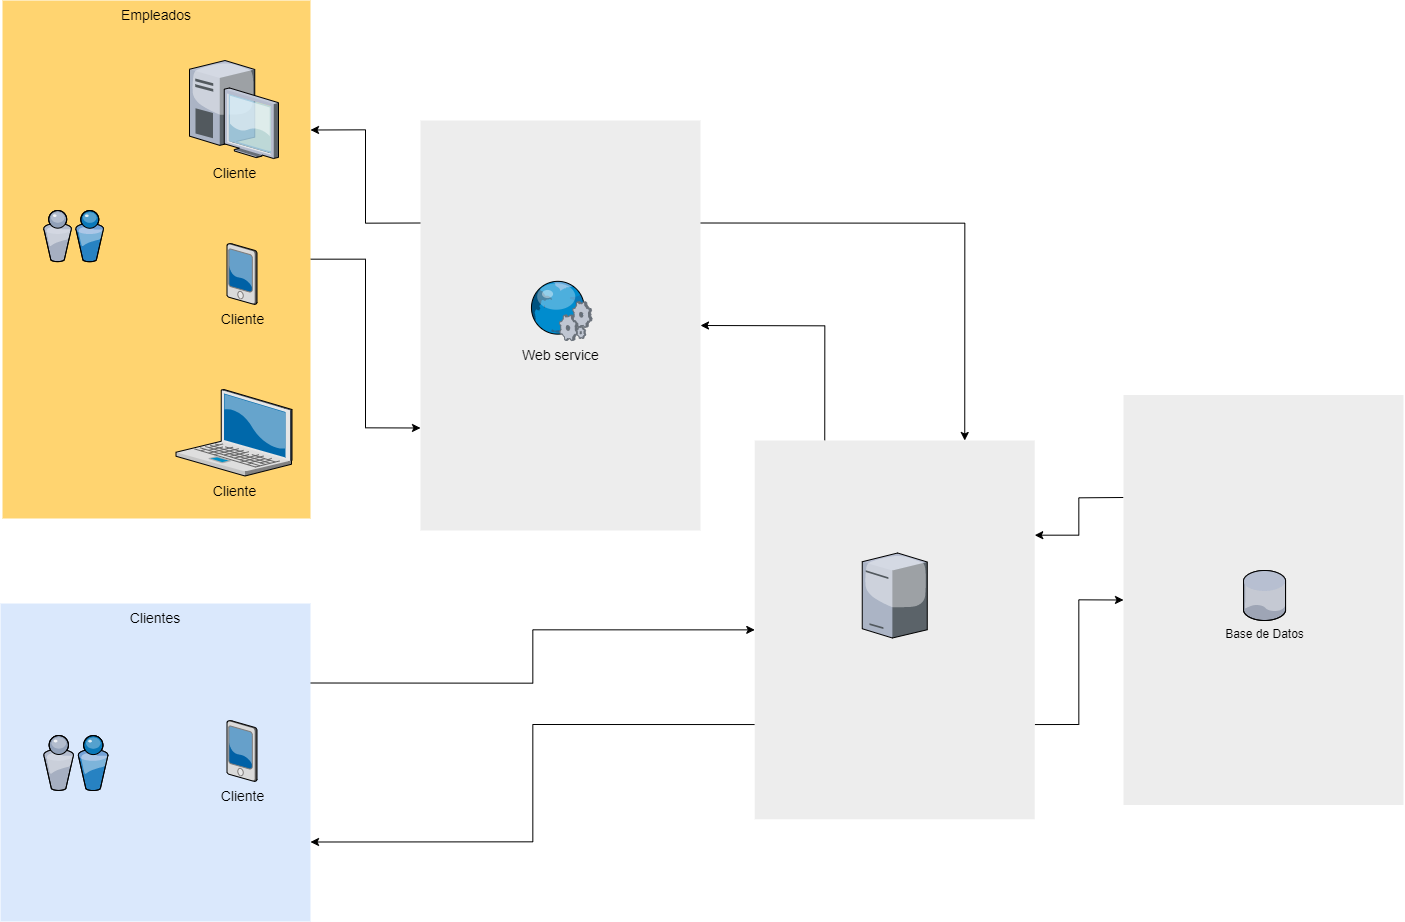

The diagram above was exported from draw.io. Its source (the exported page's mxGraphModel, read from the mxfile embedded in the PNG):
<mxGraphModel dx="9480" dy="3514" grid="1" gridSize="10" guides="1" tooltips="1" connect="1" arrows="1" fold="1" page="1" pageScale="1.5" pageWidth="1169" pageHeight="826" background="none" math="0" shadow="0">
  <root>
    <mxCell id="0" style=";html=1;" />
    <mxCell id="1" style=";html=1;" parent="0" />
    <mxCell id="43A8p_k6YCJNnOfOJylF-68" style="edgeStyle=orthogonalEdgeStyle;rounded=0;orthogonalLoop=1;jettySize=auto;html=1;exitX=0;exitY=0.75;exitDx=0;exitDy=0;entryX=1;entryY=0.75;entryDx=0;entryDy=0;" edge="1" parent="1" source="43A8p_k6YCJNnOfOJylF-63" target="43A8p_k6YCJNnOfOJylF-29">
      <mxGeometry relative="1" as="geometry" />
    </mxCell>
    <mxCell id="43A8p_k6YCJNnOfOJylF-70" style="edgeStyle=orthogonalEdgeStyle;rounded=0;orthogonalLoop=1;jettySize=auto;html=1;exitX=0.25;exitY=0;exitDx=0;exitDy=0;entryX=1;entryY=0.5;entryDx=0;entryDy=0;" edge="1" parent="1" source="43A8p_k6YCJNnOfOJylF-63" target="43A8p_k6YCJNnOfOJylF-27">
      <mxGeometry relative="1" as="geometry" />
    </mxCell>
    <mxCell id="43A8p_k6YCJNnOfOJylF-71" style="edgeStyle=orthogonalEdgeStyle;rounded=0;orthogonalLoop=1;jettySize=auto;html=1;exitX=1;exitY=0.75;exitDx=0;exitDy=0;entryX=0;entryY=0.5;entryDx=0;entryDy=0;" edge="1" parent="1" source="43A8p_k6YCJNnOfOJylF-63" target="43A8p_k6YCJNnOfOJylF-23">
      <mxGeometry relative="1" as="geometry" />
    </mxCell>
    <mxCell id="43A8p_k6YCJNnOfOJylF-63" value="" style="whiteSpace=wrap;html=1;fillColor=#EDEDED;fontSize=14;strokeColor=none;verticalAlign=top;" vertex="1" parent="1">
      <mxGeometry x="931.25" y="1820" width="280" height="378.75" as="geometry" />
    </mxCell>
    <mxCell id="43A8p_k6YCJNnOfOJylF-72" style="edgeStyle=orthogonalEdgeStyle;rounded=0;orthogonalLoop=1;jettySize=auto;html=1;exitX=0;exitY=0.25;exitDx=0;exitDy=0;entryX=1;entryY=0.25;entryDx=0;entryDy=0;" edge="1" parent="1" source="43A8p_k6YCJNnOfOJylF-23" target="43A8p_k6YCJNnOfOJylF-63">
      <mxGeometry relative="1" as="geometry" />
    </mxCell>
    <mxCell id="43A8p_k6YCJNnOfOJylF-23" value="" style="whiteSpace=wrap;html=1;fillColor=#EDEDED;fontSize=14;strokeColor=none;verticalAlign=top;" vertex="1" parent="1">
      <mxGeometry x="1300" y="1774.5" width="280" height="410" as="geometry" />
    </mxCell>
    <mxCell id="43A8p_k6YCJNnOfOJylF-25" style="edgeStyle=orthogonalEdgeStyle;rounded=0;orthogonalLoop=1;jettySize=auto;html=1;exitX=0;exitY=0.25;exitDx=0;exitDy=0;entryX=1;entryY=0.25;entryDx=0;entryDy=0;" edge="1" parent="1" source="43A8p_k6YCJNnOfOJylF-27" target="43A8p_k6YCJNnOfOJylF-31">
      <mxGeometry relative="1" as="geometry" />
    </mxCell>
    <mxCell id="43A8p_k6YCJNnOfOJylF-69" style="edgeStyle=orthogonalEdgeStyle;rounded=0;orthogonalLoop=1;jettySize=auto;html=1;exitX=1;exitY=0.25;exitDx=0;exitDy=0;entryX=0.75;entryY=0;entryDx=0;entryDy=0;" edge="1" parent="1" source="43A8p_k6YCJNnOfOJylF-27" target="43A8p_k6YCJNnOfOJylF-63">
      <mxGeometry relative="1" as="geometry" />
    </mxCell>
    <mxCell id="43A8p_k6YCJNnOfOJylF-27" value="" style="whiteSpace=wrap;html=1;fillColor=#EDEDED;fontSize=14;strokeColor=none;verticalAlign=top;" vertex="1" parent="1">
      <mxGeometry x="597" y="1500" width="280" height="410" as="geometry" />
    </mxCell>
    <mxCell id="43A8p_k6YCJNnOfOJylF-66" style="edgeStyle=orthogonalEdgeStyle;rounded=0;orthogonalLoop=1;jettySize=auto;html=1;exitX=1;exitY=0.25;exitDx=0;exitDy=0;entryX=0;entryY=0.5;entryDx=0;entryDy=0;" edge="1" parent="1" source="43A8p_k6YCJNnOfOJylF-29" target="43A8p_k6YCJNnOfOJylF-63">
      <mxGeometry relative="1" as="geometry" />
    </mxCell>
    <mxCell id="43A8p_k6YCJNnOfOJylF-29" value="Clientes" style="whiteSpace=wrap;html=1;fillColor=#dae8fc;fontSize=14;strokeColor=none;verticalAlign=top;" vertex="1" parent="1">
      <mxGeometry x="177" y="1983" width="310" height="318" as="geometry" />
    </mxCell>
    <mxCell id="43A8p_k6YCJNnOfOJylF-30" style="edgeStyle=orthogonalEdgeStyle;rounded=0;orthogonalLoop=1;jettySize=auto;html=1;entryX=0;entryY=0.75;entryDx=0;entryDy=0;" edge="1" parent="1" source="43A8p_k6YCJNnOfOJylF-31" target="43A8p_k6YCJNnOfOJylF-27">
      <mxGeometry relative="1" as="geometry" />
    </mxCell>
    <mxCell id="43A8p_k6YCJNnOfOJylF-31" value="Empleados&lt;br&gt;" style="whiteSpace=wrap;html=1;fillColor=#FFD470;gradientColor=none;fontSize=14;strokeColor=none;verticalAlign=top;" vertex="1" parent="1">
      <mxGeometry x="179" y="1380" width="308" height="518" as="geometry" />
    </mxCell>
    <mxCell id="43A8p_k6YCJNnOfOJylF-33" value="Cliente&lt;br&gt;" style="verticalLabelPosition=bottom;aspect=fixed;html=1;verticalAlign=top;strokeColor=none;shape=mxgraph.citrix.laptop_2;fillColor=#66B2FF;gradientColor=#0066CC;fontSize=14;" vertex="1" parent="1">
      <mxGeometry x="352.4999999999999" y="1769" width="116" height="86.5" as="geometry" />
    </mxCell>
    <mxCell id="43A8p_k6YCJNnOfOJylF-34" value="Cliente" style="verticalLabelPosition=bottom;aspect=fixed;html=1;verticalAlign=top;strokeColor=none;shape=mxgraph.citrix.desktop;fillColor=#66B2FF;gradientColor=#0066CC;fontSize=14;" vertex="1" parent="1">
      <mxGeometry x="365.99999999999994" y="1440" width="89" height="98" as="geometry" />
    </mxCell>
    <mxCell id="43A8p_k6YCJNnOfOJylF-35" value="Cliente" style="verticalLabelPosition=bottom;aspect=fixed;html=1;verticalAlign=top;strokeColor=none;shape=mxgraph.citrix.pda;fillColor=#66B2FF;gradientColor=#0066CC;fontSize=14;" vertex="1" parent="1">
      <mxGeometry x="403.50000000000006" y="2100" width="30" height="61" as="geometry" />
    </mxCell>
    <mxCell id="43A8p_k6YCJNnOfOJylF-36" value="Web service" style="verticalLabelPosition=bottom;aspect=fixed;html=1;verticalAlign=top;strokeColor=none;shape=mxgraph.citrix.web_service;fillColor=#66B2FF;gradientColor=#0066CC;fontSize=14;" vertex="1" parent="1">
      <mxGeometry x="705.5" y="1660" width="63" height="60" as="geometry" />
    </mxCell>
    <mxCell id="43A8p_k6YCJNnOfOJylF-37" value="Cliente" style="verticalLabelPosition=bottom;aspect=fixed;html=1;verticalAlign=top;strokeColor=none;shape=mxgraph.citrix.pda;fillColor=#66B2FF;gradientColor=#0066CC;fontSize=14;" vertex="1" parent="1">
      <mxGeometry x="403.50000000000006" y="1623" width="30" height="61" as="geometry" />
    </mxCell>
    <mxCell id="43A8p_k6YCJNnOfOJylF-38" value="" style="verticalLabelPosition=bottom;aspect=fixed;html=1;verticalAlign=top;strokeColor=none;align=center;outlineConnect=0;shape=mxgraph.citrix.users;" vertex="1" parent="1">
      <mxGeometry x="220" y="2115" width="64.5" height="55" as="geometry" />
    </mxCell>
    <mxCell id="43A8p_k6YCJNnOfOJylF-39" value="" style="verticalLabelPosition=bottom;aspect=fixed;html=1;verticalAlign=top;strokeColor=none;align=center;outlineConnect=0;shape=mxgraph.citrix.users;" vertex="1" parent="1">
      <mxGeometry x="220" y="1590" width="60" height="51.16" as="geometry" />
    </mxCell>
    <mxCell id="43A8p_k6YCJNnOfOJylF-40" value="Base de Datos" style="verticalLabelPosition=bottom;aspect=fixed;html=1;verticalAlign=top;strokeColor=none;align=center;outlineConnect=0;shape=mxgraph.citrix.database;" vertex="1" parent="1">
      <mxGeometry x="1420" y="1950" width="42.5" height="50" as="geometry" />
    </mxCell>
    <mxCell id="43A8p_k6YCJNnOfOJylF-64" value="" style="verticalLabelPosition=bottom;aspect=fixed;html=1;verticalAlign=top;strokeColor=none;align=center;outlineConnect=0;shape=mxgraph.citrix.license_server;" vertex="1" parent="1">
      <mxGeometry x="1038.75" y="1932.5" width="65" height="85" as="geometry" />
    </mxCell>
  </root>
</mxGraphModel>